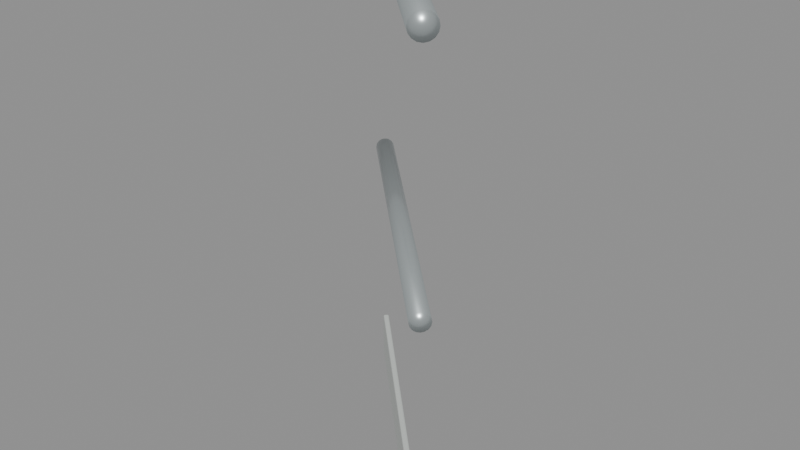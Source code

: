 # Source: rail_45_starboard.blend  (saved by Blender 5.2.45; exported with 4.5.12 LTS)
import bpy
from mathutils import Matrix  # noqa: F401  (used for matrix-valued properties, if any)

bpy.ops.wm.read_factory_settings(use_empty=True)
scene = bpy.context.scene
scene.name = 'rail_45_starboard'

# ---- materials (node trees are filled in below, after node groups)
mat_galvanized_marine_rail = bpy.data.materials.new('Galvanized marine rail')
mat_galvanized_marine_rail.diffuse_color = (0.58, 0.64, 0.65, 1.0)
mat_warm_white_painted_steel = bpy.data.materials.new('Warm white painted steel')
mat_warm_white_painted_steel.diffuse_color = (0.74, 0.78, 0.75, 1.0)

# ---- material node trees
mat_galvanized_marine_rail.use_nodes = True; mat_galvanized_marine_rail.node_tree.nodes.clear()
_N = mat_galvanized_marine_rail.node_tree.nodes; _L = mat_galvanized_marine_rail.node_tree.links
n0 = _N.new('ShaderNodeBsdfPrincipled'); n0.name = 'Principled BSDF'; n0.location = (-200, 100)
n0.inputs[0].default_value = (0.58, 0.64, 0.65, 1.0)
n0.inputs[1].default_value = 0.72
n0.inputs[2].default_value = 0.34
n0.inputs[10].default_value = 0.005
n1 = _N.new('ShaderNodeOutputMaterial'); n1.name = 'Material Output'; n1.location = (200, 100)
_L.new(n0.outputs[0], n1.inputs[0])
n1.is_active_output = True
mat_warm_white_painted_steel.use_nodes = True; mat_warm_white_painted_steel.node_tree.nodes.clear()
_N = mat_warm_white_painted_steel.node_tree.nodes; _L = mat_warm_white_painted_steel.node_tree.links
n0 = _N.new('ShaderNodeBsdfPrincipled'); n0.name = 'Principled BSDF'; n0.location = (-200, 100)
n0.inputs[0].default_value = (0.74, 0.78, 0.75, 1.0)
n0.inputs[1].default_value = 0.3
n0.inputs[2].default_value = 0.42
n0.inputs[10].default_value = 0.005
n1 = _N.new('ShaderNodeOutputMaterial'); n1.name = 'Material Output'; n1.location = (200, 100)
_L.new(n0.outputs[0], n1.inputs[0])
n1.is_active_output = True

# ---- meshes
me_cylinder_020 = bpy.data.meshes.new('Cylinder.020')
me_cylinder_020.from_pydata([(0.0, 0.024, -0.3536), (0.0, 0.024, 0.3536), (0.009184, 0.02217, -0.3536), (0.009184, 0.02217, 0.3536), (0.01697, 0.01697, -0.3536), (0.01697, 0.01697, 0.3536), (0.02217, 0.009184, -0.3536), (0.02217, 0.009184, 0.3536), (0.024, 0.0, -0.3536), (0.024, 0.0, 0.3536), (0.02217, -0.009184, -0.3536), (0.02217, -0.009184, 0.3536), (0.01697, -0.01697, -0.3536), (0.01697, -0.01697, 0.3536), (0.009184, -0.02217, -0.3536), (0.009184, -0.02217, 0.3536), (0.0, -0.024, -0.3536), (0.0, -0.024, 0.3536), (-0.009184, -0.02217, -0.3536), (-0.009184, -0.02217, 0.3536), (-0.01697, -0.01697, -0.3536), (-0.01697, -0.01697, 0.3536), (-0.02217, -0.009184, -0.3536), (-0.02217, -0.009184, 0.3536), (-0.024, 0.0, -0.3536), (-0.024, 0.0, 0.3536), (-0.02217, 0.009184, -0.3536), (-0.02217, 0.009184, 0.3536), (-0.01697, 0.01697, -0.3536), (-0.01697, 0.01697, 0.3536), (-0.009184, 0.02217, -0.3536), (-0.009184, 0.02217, 0.3536)], [], [(0, 1, 3, 2), (2, 3, 5, 4), (4, 5, 7, 6), (6, 7, 9, 8), (8, 9, 11, 10), (10, 11, 13, 12), (12, 13, 15, 14), (14, 15, 17, 16), (16, 17, 19, 18), (18, 19, 21, 20), (20, 21, 23, 22), (22, 23, 25, 24), (24, 25, 27, 26), (26, 27, 29, 28), (3, 1, 31, 29, 27, 25, 23, 21, 19, 17, 15, 13, 11, 9, 7, 5), (28, 29, 31, 30), (30, 31, 1, 0), (0, 2, 4, 6, 8, 10, 12, 14, 16, 18, 20, 22, 24, 26, 28, 30)])
me_cylinder_020.polygons.foreach_set('use_smooth', [True] * 18)
_uv = me_cylinder_020.uv_layers.new(name='UVMap')
_uv.uv.foreach_set('vector', [1.0, 0.5, 1.0, 1.0, 0.9375, 1.0, 0.9375, 0.5, 0.9375, 0.5, 0.9375, 1.0, 0.875, 1.0, 0.875, 0.5, 0.875, 0.5, 0.875, 1.0, 0.8125, 1.0, 0.8125, 0.5, 0.8125, 0.5, 0.8125, 1.0, 0.75, 1.0, 0.75, 0.5, 0.75, 0.5, 0.75, 1.0, 0.6875, 1.0, 0.6875, 0.5, 0.6875, 0.5, 0.6875, 1.0, 0.625, 1.0, 0.625, 0.5, 0.625, 0.5, 0.625, 1.0, 0.5625, 1.0, 0.5625, 0.5, 0.5625, 0.5, 0.5625, 1.0, 0.5, 1.0, 0.5, 0.5, 0.5, 0.5, 0.5, 1.0, 0.4375, 1.0, 0.4375, 0.5, 0.4375, 0.5, 0.4375, 1.0, 0.375, 1.0, 0.375, 0.5, 0.375, 0.5, 0.375, 1.0, 0.3125, 1.0, 0.3125, 0.5, 0.3125, 0.5, 0.3125, 1.0, 0.25, 1.0, 0.25, 0.5, 0.25, 0.5, 0.25, 1.0, 0.1875, 1.0, 0.1875, 0.5, 0.1875, 0.5, 0.1875, 1.0, 0.125, 1.0, 0.125, 0.5, 0.3418, 0.4717, 0.25, 0.49, 0.1582, 0.4717, 0.08029, 0.4197, 0.02827, 0.3418, 0.01, 0.25, 0.02827, 0.1582, 0.08029, 0.08029, 0.1582, 0.02827, 0.25, 0.01, 0.3418, 0.02827, 0.4197, 0.08029, 0.4717, 0.1582, 0.49, 0.25, 0.4717, 0.3418, 0.4197, 0.4197, 0.125, 0.5, 0.125, 1.0, 0.0625, 1.0, 0.0625, 0.5, 0.0625, 0.5, 0.0625, 1.0, 0.0, 1.0, 0.0, 0.5, 0.75, 0.49, 0.8418, 0.4717, 0.9197, 0.4197, 0.9717, 0.3418, 0.99, 0.25, 0.9717, 0.1582, 0.9197, 0.08029, 0.8418, 0.02827, 0.75, 0.01, 0.6582, 0.02827, 0.5803, 0.08029, 0.5283, 0.1582, 0.51, 0.25, 0.5283, 0.3418, 0.5803, 0.4197, 0.6582, 0.4717])
me_cylinder_020.materials.append(mat_galvanized_marine_rail)
me_cylinder_020.update()
me_cylinder_021 = bpy.data.meshes.new('Cylinder.021')
me_cylinder_021.from_pydata([(0.0, 0.019, -0.3536), (0.0, 0.019, 0.3536), (0.007271, 0.01755, -0.3536), (0.007271, 0.01755, 0.3536), (0.01344, 0.01344, -0.3536), (0.01344, 0.01344, 0.3536), (0.01755, 0.007271, -0.3536), (0.01755, 0.007271, 0.3536), (0.019, 0.0, -0.3536), (0.019, 0.0, 0.3536), (0.01755, -0.007271, -0.3536), (0.01755, -0.007271, 0.3536), (0.01344, -0.01344, -0.3536), (0.01344, -0.01344, 0.3536), (0.007271, -0.01755, -0.3536), (0.007271, -0.01755, 0.3536), (0.0, -0.019, -0.3536), (0.0, -0.019, 0.3536), (-0.007271, -0.01755, -0.3536), (-0.007271, -0.01755, 0.3536), (-0.01344, -0.01344, -0.3536), (-0.01344, -0.01344, 0.3536), (-0.01755, -0.007271, -0.3536), (-0.01755, -0.007271, 0.3536), (-0.019, 0.0, -0.3536), (-0.019, 0.0, 0.3536), (-0.01755, 0.007271, -0.3536), (-0.01755, 0.007271, 0.3536), (-0.01344, 0.01344, -0.3536), (-0.01344, 0.01344, 0.3536), (-0.007271, 0.01755, -0.3536), (-0.007271, 0.01755, 0.3536)], [], [(0, 1, 3, 2), (2, 3, 5, 4), (4, 5, 7, 6), (6, 7, 9, 8), (8, 9, 11, 10), (10, 11, 13, 12), (12, 13, 15, 14), (14, 15, 17, 16), (16, 17, 19, 18), (18, 19, 21, 20), (20, 21, 23, 22), (22, 23, 25, 24), (24, 25, 27, 26), (26, 27, 29, 28), (3, 1, 31, 29, 27, 25, 23, 21, 19, 17, 15, 13, 11, 9, 7, 5), (28, 29, 31, 30), (30, 31, 1, 0), (0, 2, 4, 6, 8, 10, 12, 14, 16, 18, 20, 22, 24, 26, 28, 30)])
me_cylinder_021.polygons.foreach_set('use_smooth', [True] * 18)
_uv = me_cylinder_021.uv_layers.new(name='UVMap')
_uv.uv.foreach_set('vector', [1.0, 0.5, 1.0, 1.0, 0.9375, 1.0, 0.9375, 0.5, 0.9375, 0.5, 0.9375, 1.0, 0.875, 1.0, 0.875, 0.5, 0.875, 0.5, 0.875, 1.0, 0.8125, 1.0, 0.8125, 0.5, 0.8125, 0.5, 0.8125, 1.0, 0.75, 1.0, 0.75, 0.5, 0.75, 0.5, 0.75, 1.0, 0.6875, 1.0, 0.6875, 0.5, 0.6875, 0.5, 0.6875, 1.0, 0.625, 1.0, 0.625, 0.5, 0.625, 0.5, 0.625, 1.0, 0.5625, 1.0, 0.5625, 0.5, 0.5625, 0.5, 0.5625, 1.0, 0.5, 1.0, 0.5, 0.5, 0.5, 0.5, 0.5, 1.0, 0.4375, 1.0, 0.4375, 0.5, 0.4375, 0.5, 0.4375, 1.0, 0.375, 1.0, 0.375, 0.5, 0.375, 0.5, 0.375, 1.0, 0.3125, 1.0, 0.3125, 0.5, 0.3125, 0.5, 0.3125, 1.0, 0.25, 1.0, 0.25, 0.5, 0.25, 0.5, 0.25, 1.0, 0.1875, 1.0, 0.1875, 0.5, 0.1875, 0.5, 0.1875, 1.0, 0.125, 1.0, 0.125, 0.5, 0.3418, 0.4717, 0.25, 0.49, 0.1582, 0.4717, 0.08029, 0.4197, 0.02827, 0.3418, 0.01, 0.25, 0.02827, 0.1582, 0.08029, 0.08029, 0.1582, 0.02827, 0.25, 0.01, 0.3418, 0.02827, 0.4197, 0.08029, 0.4717, 0.1582, 0.49, 0.25, 0.4717, 0.3418, 0.4197, 0.4197, 0.125, 0.5, 0.125, 1.0, 0.0625, 1.0, 0.0625, 0.5, 0.0625, 0.5, 0.0625, 1.0, 0.0, 1.0, 0.0, 0.5, 0.75, 0.49, 0.8418, 0.4717, 0.9197, 0.4197, 0.9717, 0.3418, 0.99, 0.25, 0.9717, 0.1582, 0.9197, 0.08029, 0.8418, 0.02827, 0.75, 0.01, 0.6582, 0.02827, 0.5803, 0.08029, 0.5283, 0.1582, 0.51, 0.25, 0.5283, 0.3418, 0.5803, 0.4197, 0.6582, 0.4717])
me_cylinder_021.materials.append(mat_galvanized_marine_rail)
me_cylinder_021.update()
me_toe_plate_010 = bpy.data.meshes.new('Toe plate.010')
me_toe_plate_010.from_pydata([(-0.002121, -0.002121, 0.003), (-0.006364, -0.002121, 0.003), (-0.004243, 2.328e-10, 0.0), (-0.004243, -0.003, 0.003), (-0.004243, -0.002449, 0.001268), (-0.005743, -0.0015, 0.0008787), (-0.002743, -0.0015, 0.0008787), (-0.5021, 0.4979, 0.003), (-0.5, 0.4958, 0.0), (-0.5021, 0.4936, 0.003), (-0.5015, 0.4973, 0.0008787), (-0.5024, 0.4958, 0.001268), (-0.5015, 0.4943, 0.0008787), (-0.503, 0.4958, 0.003), (-0.5, 0.4958, 0.1), (-0.5021, 0.4979, 0.097), (-0.5021, 0.4936, 0.097), (-0.5015, 0.4973, 0.09912), (-0.5024, 0.4958, 0.09873), (-0.503, 0.4958, 0.097), (-0.5015, 0.4943, 0.09912), (-0.002121, -0.002121, 0.097), (-0.004243, 2.328e-10, 0.1), (-0.006364, -0.002121, 0.097), (-0.002743, -0.0015, 0.09912), (-0.004243, -0.002449, 0.09873), (-0.005743, -0.0015, 0.09912), (-0.004243, -0.003, 0.097), (0.002121, 0.002121, 0.003), (-2.328e-10, 0.004243, 0.0), (0.002121, 0.006364, 0.003), (0.0015, 0.002743, 0.0008787), (0.002449, 0.004243, 0.001268), (0.0015, 0.005743, 0.0008787), (0.003, 0.004243, 0.003), (-0.4958, 0.5, 0.0), (-0.4979, 0.5021, 0.003), (-0.4936, 0.5021, 0.003), (-0.4973, 0.5015, 0.0008787), (-0.4958, 0.5024, 0.001268), (-0.4958, 0.503, 0.003), (-0.4943, 0.5015, 0.0008787), (-0.4979, 0.5021, 0.097), (-0.4958, 0.5, 0.1), (-0.4936, 0.5021, 0.097), (-0.4973, 0.5015, 0.09912), (-0.4958, 0.5024, 0.09873), (-0.4943, 0.5015, 0.09912), (-0.4958, 0.503, 0.097), (0.002121, 0.002121, 0.097), (0.002121, 0.006364, 0.097), (-2.328e-10, 0.004243, 0.1), (0.003, 0.004243, 0.097), (0.002449, 0.004243, 0.09873), (0.0015, 0.005743, 0.09912), (0.0015, 0.002743, 0.09912)], [], [(0, 3, 4, 6), (1, 5, 4, 3), (2, 6, 4, 5), (7, 10, 11, 13), (8, 12, 11, 10), (9, 13, 11, 12), (14, 17, 18, 20), (15, 19, 18, 17), (16, 20, 18, 19), (21, 24, 25, 27), (22, 26, 25, 24), (23, 27, 25, 26), (28, 31, 32, 34), (29, 33, 32, 31), (30, 34, 32, 33), (35, 38, 39, 41), (36, 40, 39, 38), (37, 41, 39, 40), (42, 45, 46, 48), (43, 47, 46, 45), (44, 48, 46, 47), (49, 52, 53, 55), (50, 54, 53, 52), (51, 55, 53, 54), (0, 21, 27, 3), (3, 27, 23, 1), (16, 23, 26, 20), (20, 26, 22, 14), (9, 16, 19, 13), (13, 19, 15, 7), (1, 9, 12, 5), (5, 12, 8, 2), (30, 50, 52, 34), (34, 52, 49, 28), (29, 35, 41, 33), (33, 41, 37, 30), (36, 42, 48, 40), (40, 48, 44, 37), (43, 51, 54, 47), (47, 54, 50, 44), (2, 29, 31, 6), (6, 31, 28, 0), (7, 36, 38, 10), (10, 38, 35, 8), (14, 43, 45, 17), (17, 45, 42, 15), (21, 49, 55, 24), (24, 55, 51, 22), (21, 0, 28, 49), (23, 16, 9, 1), (2, 8, 35, 29), (7, 15, 42, 36), (14, 22, 51, 43), (30, 37, 44, 50)])
me_toe_plate_010.materials.append(mat_warm_white_painted_steel)
me_toe_plate_010.update()

# ---- objects
ob_top_rail_010 = bpy.data.objects.new('Top rail.010', me_cylinder_020)
ob_mid_rail_010 = bpy.data.objects.new('Mid rail.010', me_cylinder_021)
ob_toe_plate_010 = bpy.data.objects.new('Toe plate.010', me_toe_plate_010)
ob_socketstart_010 = bpy.data.objects.new('SocketStart.010', None)
ob_socketend_010 = bpy.data.objects.new('SocketEnd.010', None)

# ---- transforms, parenting, visibility, modifiers, constraints
ob_top_rail_010.location = (-0.25, 0.25, 1.0)
ob_top_rail_010.rotation_euler = (1.571, -1.101e-07, -2.356)
ob_mid_rail_010.location = (-0.25, 0.25, 0.52)
ob_mid_rail_010.rotation_euler = (1.571, -1.101e-07, -2.356)
ob_toe_plate_010.location = (0.0, 0.0, 0.0)
ob_socketstart_010.location = (0.0, 0.0, 0.0)
ob_socketstart_010.empty_display_size = 0.08
ob_socketend_010.location = (-0.5, 0.5, 0.0)
ob_socketend_010.empty_display_size = 0.08

# ---- collection membership
scene.collection.objects.link(ob_top_rail_010)
scene.collection.objects.link(ob_mid_rail_010)
scene.collection.objects.link(ob_toe_plate_010)
scene.collection.objects.link(ob_socketstart_010)
scene.collection.objects.link(ob_socketend_010)

# ---- scene / render settings (as saved in the file)
scene.frame_start = 1; scene.frame_end = 250; scene.frame_set(1)
scene.render.engine = 'BLENDER_EEVEE_NEXT'
scene.render.image_settings.exr_codec = 'NONE'
scene.render.use_bake_clear = False
scene.render.bake_margin = 0
scene.render.bake_bias = 0.0
scene.render.bake_samples = 0
scene.render.simplify_subdivision_render = 0
scene.render.simplify_child_particles_render = 0.0
scene.render.compositor_device = 'GPU'
scene.eevee.use_volume_custom_range = False
scene.eevee.gtao_distance = 0.0
scene.eevee.use_fast_gi = False
scene.eevee.fast_gi_thickness_near = 0.1
scene.eevee.fast_gi_thickness_far = 0.0
scene.eevee.ray_tracing_options.screen_trace_thickness = 0.1
bpy.context.view_layer.update()

# ---- added for rendering (the .blend has no active camera and no usable light): camera, sun + grey world if the file has none
cam_auto = bpy.data.cameras.new('AutoCamera')
cam_auto.lens = 50.0
cam_auto.sensor_width = 36.0
cam_auto.clip_end = 1000.0
ob_auto_camera = bpy.data.objects.new('AutoCamera', cam_auto)
scene.collection.objects.link(ob_auto_camera)
ob_auto_camera.location = (0.927169, -1.1626, 1.45374)
ob_auto_camera.rotation_euler = (1.09748, -7.21219e-08, 0.694738)
scene.camera = ob_auto_camera
light_auto_sun = bpy.data.lights.new('AutoSun', 'SUN')
light_auto_sun.energy = 3.0
light_auto_sun.angle = 0.0523599
ob_auto_sun = bpy.data.objects.new('AutoSun', light_auto_sun)
scene.collection.objects.link(ob_auto_sun)
ob_auto_sun.rotation_euler = (0.872665, 0.174533, 0.523599)
if scene.world is None:
    world_auto = bpy.data.worlds.new('AutoWorld')
    world_auto.color = (0.3, 0.3, 0.3)
    scene.world = world_auto
bpy.context.view_layer.update()
